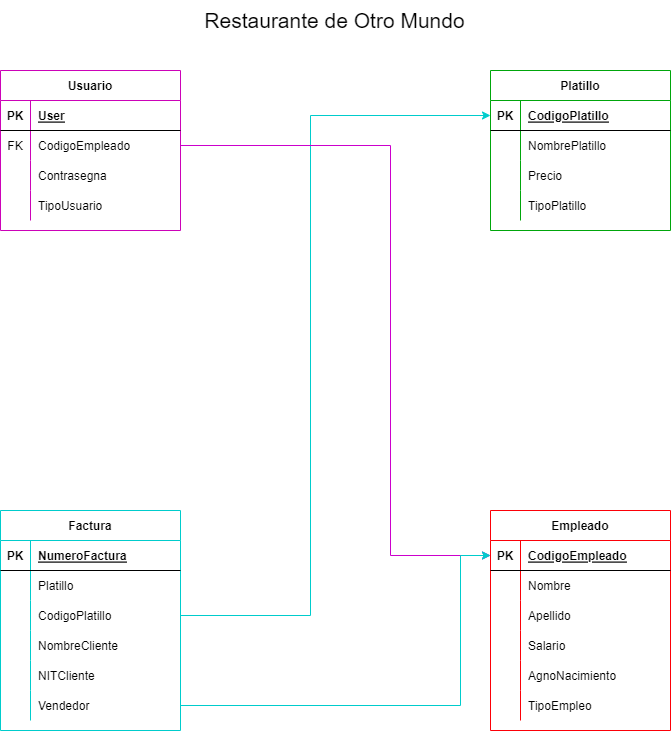

The diagram above was exported from draw.io. Its source (the exported page's mxGraphModel, read from the mxfile embedded in the PNG):
<mxGraphModel dx="1371" dy="778" grid="1" gridSize="10" guides="1" tooltips="1" connect="1" arrows="1" fold="1" page="1" pageScale="1" pageWidth="827" pageHeight="1169" math="0" shadow="0">
  <root>
    <mxCell id="0" />
    <mxCell id="1" parent="0" />
    <mxCell id="Dn21NSnjtzwfkborJ6o6-1" value="Usuario" style="shape=table;startSize=30;container=1;collapsible=1;childLayout=tableLayout;fixedRows=1;rowLines=0;fontStyle=1;align=center;resizeLast=1;strokeColor=#CC02B8;" vertex="1" parent="1">
      <mxGeometry x="80" y="80" width="180" height="160" as="geometry" />
    </mxCell>
    <mxCell id="Dn21NSnjtzwfkborJ6o6-2" value="" style="shape=tableRow;horizontal=0;startSize=0;swimlaneHead=0;swimlaneBody=0;fillColor=none;collapsible=0;dropTarget=0;points=[[0,0.5],[1,0.5]];portConstraint=eastwest;top=0;left=0;right=0;bottom=1;" vertex="1" parent="Dn21NSnjtzwfkborJ6o6-1">
      <mxGeometry y="30" width="180" height="30" as="geometry" />
    </mxCell>
    <mxCell id="Dn21NSnjtzwfkborJ6o6-3" value="PK" style="shape=partialRectangle;connectable=0;fillColor=none;top=0;left=0;bottom=0;right=0;fontStyle=1;overflow=hidden;" vertex="1" parent="Dn21NSnjtzwfkborJ6o6-2">
      <mxGeometry width="30" height="30" as="geometry">
        <mxRectangle width="30" height="30" as="alternateBounds" />
      </mxGeometry>
    </mxCell>
    <mxCell id="Dn21NSnjtzwfkborJ6o6-4" value="User" style="shape=partialRectangle;connectable=0;fillColor=none;top=0;left=0;bottom=0;right=0;align=left;spacingLeft=6;fontStyle=5;overflow=hidden;" vertex="1" parent="Dn21NSnjtzwfkborJ6o6-2">
      <mxGeometry x="30" width="150" height="30" as="geometry">
        <mxRectangle width="150" height="30" as="alternateBounds" />
      </mxGeometry>
    </mxCell>
    <mxCell id="Dn21NSnjtzwfkborJ6o6-5" value="" style="shape=tableRow;horizontal=0;startSize=0;swimlaneHead=0;swimlaneBody=0;fillColor=none;collapsible=0;dropTarget=0;points=[[0,0.5],[1,0.5]];portConstraint=eastwest;top=0;left=0;right=0;bottom=0;" vertex="1" parent="Dn21NSnjtzwfkborJ6o6-1">
      <mxGeometry y="60" width="180" height="30" as="geometry" />
    </mxCell>
    <mxCell id="Dn21NSnjtzwfkborJ6o6-6" value="FK" style="shape=partialRectangle;connectable=0;fillColor=none;top=0;left=0;bottom=0;right=0;editable=1;overflow=hidden;" vertex="1" parent="Dn21NSnjtzwfkborJ6o6-5">
      <mxGeometry width="30" height="30" as="geometry">
        <mxRectangle width="30" height="30" as="alternateBounds" />
      </mxGeometry>
    </mxCell>
    <mxCell id="Dn21NSnjtzwfkborJ6o6-7" value="CodigoEmpleado" style="shape=partialRectangle;connectable=0;fillColor=none;top=0;left=0;bottom=0;right=0;align=left;spacingLeft=6;overflow=hidden;" vertex="1" parent="Dn21NSnjtzwfkborJ6o6-5">
      <mxGeometry x="30" width="150" height="30" as="geometry">
        <mxRectangle width="150" height="30" as="alternateBounds" />
      </mxGeometry>
    </mxCell>
    <mxCell id="Dn21NSnjtzwfkborJ6o6-11" value="" style="shape=tableRow;horizontal=0;startSize=0;swimlaneHead=0;swimlaneBody=0;fillColor=none;collapsible=0;dropTarget=0;points=[[0,0.5],[1,0.5]];portConstraint=eastwest;top=0;left=0;right=0;bottom=0;" vertex="1" parent="Dn21NSnjtzwfkborJ6o6-1">
      <mxGeometry y="90" width="180" height="30" as="geometry" />
    </mxCell>
    <mxCell id="Dn21NSnjtzwfkborJ6o6-12" value="" style="shape=partialRectangle;connectable=0;fillColor=none;top=0;left=0;bottom=0;right=0;editable=1;overflow=hidden;" vertex="1" parent="Dn21NSnjtzwfkborJ6o6-11">
      <mxGeometry width="30" height="30" as="geometry">
        <mxRectangle width="30" height="30" as="alternateBounds" />
      </mxGeometry>
    </mxCell>
    <mxCell id="Dn21NSnjtzwfkborJ6o6-13" value="Contrasegna" style="shape=partialRectangle;connectable=0;fillColor=none;top=0;left=0;bottom=0;right=0;align=left;spacingLeft=6;overflow=hidden;" vertex="1" parent="Dn21NSnjtzwfkborJ6o6-11">
      <mxGeometry x="30" width="150" height="30" as="geometry">
        <mxRectangle width="150" height="30" as="alternateBounds" />
      </mxGeometry>
    </mxCell>
    <mxCell id="Dn21NSnjtzwfkborJ6o6-53" style="shape=tableRow;horizontal=0;startSize=0;swimlaneHead=0;swimlaneBody=0;fillColor=none;collapsible=0;dropTarget=0;points=[[0,0.5],[1,0.5]];portConstraint=eastwest;top=0;left=0;right=0;bottom=0;" vertex="1" parent="Dn21NSnjtzwfkborJ6o6-1">
      <mxGeometry y="120" width="180" height="30" as="geometry" />
    </mxCell>
    <mxCell id="Dn21NSnjtzwfkborJ6o6-54" style="shape=partialRectangle;connectable=0;fillColor=none;top=0;left=0;bottom=0;right=0;editable=1;overflow=hidden;" vertex="1" parent="Dn21NSnjtzwfkborJ6o6-53">
      <mxGeometry width="30" height="30" as="geometry">
        <mxRectangle width="30" height="30" as="alternateBounds" />
      </mxGeometry>
    </mxCell>
    <mxCell id="Dn21NSnjtzwfkborJ6o6-55" value="TipoUsuario" style="shape=partialRectangle;connectable=0;fillColor=none;top=0;left=0;bottom=0;right=0;align=left;spacingLeft=6;overflow=hidden;" vertex="1" parent="Dn21NSnjtzwfkborJ6o6-53">
      <mxGeometry x="30" width="150" height="30" as="geometry">
        <mxRectangle width="150" height="30" as="alternateBounds" />
      </mxGeometry>
    </mxCell>
    <mxCell id="Dn21NSnjtzwfkborJ6o6-14" value="Platillo" style="shape=table;startSize=30;container=1;collapsible=1;childLayout=tableLayout;fixedRows=1;rowLines=0;fontStyle=1;align=center;resizeLast=1;strokeColor=#00A60B;" vertex="1" parent="1">
      <mxGeometry x="570" y="80" width="180" height="160" as="geometry" />
    </mxCell>
    <mxCell id="Dn21NSnjtzwfkborJ6o6-15" value="" style="shape=tableRow;horizontal=0;startSize=0;swimlaneHead=0;swimlaneBody=0;fillColor=none;collapsible=0;dropTarget=0;points=[[0,0.5],[1,0.5]];portConstraint=eastwest;top=0;left=0;right=0;bottom=1;" vertex="1" parent="Dn21NSnjtzwfkborJ6o6-14">
      <mxGeometry y="30" width="180" height="30" as="geometry" />
    </mxCell>
    <mxCell id="Dn21NSnjtzwfkborJ6o6-16" value="PK" style="shape=partialRectangle;connectable=0;fillColor=none;top=0;left=0;bottom=0;right=0;fontStyle=1;overflow=hidden;" vertex="1" parent="Dn21NSnjtzwfkborJ6o6-15">
      <mxGeometry width="30" height="30" as="geometry">
        <mxRectangle width="30" height="30" as="alternateBounds" />
      </mxGeometry>
    </mxCell>
    <mxCell id="Dn21NSnjtzwfkborJ6o6-17" value="CodigoPlatillo" style="shape=partialRectangle;connectable=0;fillColor=none;top=0;left=0;bottom=0;right=0;align=left;spacingLeft=6;fontStyle=5;overflow=hidden;" vertex="1" parent="Dn21NSnjtzwfkborJ6o6-15">
      <mxGeometry x="30" width="150" height="30" as="geometry">
        <mxRectangle width="150" height="30" as="alternateBounds" />
      </mxGeometry>
    </mxCell>
    <mxCell id="Dn21NSnjtzwfkborJ6o6-18" value="" style="shape=tableRow;horizontal=0;startSize=0;swimlaneHead=0;swimlaneBody=0;fillColor=none;collapsible=0;dropTarget=0;points=[[0,0.5],[1,0.5]];portConstraint=eastwest;top=0;left=0;right=0;bottom=0;" vertex="1" parent="Dn21NSnjtzwfkborJ6o6-14">
      <mxGeometry y="60" width="180" height="30" as="geometry" />
    </mxCell>
    <mxCell id="Dn21NSnjtzwfkborJ6o6-19" value="" style="shape=partialRectangle;connectable=0;fillColor=none;top=0;left=0;bottom=0;right=0;editable=1;overflow=hidden;" vertex="1" parent="Dn21NSnjtzwfkborJ6o6-18">
      <mxGeometry width="30" height="30" as="geometry">
        <mxRectangle width="30" height="30" as="alternateBounds" />
      </mxGeometry>
    </mxCell>
    <mxCell id="Dn21NSnjtzwfkborJ6o6-20" value="NombrePlatillo" style="shape=partialRectangle;connectable=0;fillColor=none;top=0;left=0;bottom=0;right=0;align=left;spacingLeft=6;overflow=hidden;" vertex="1" parent="Dn21NSnjtzwfkborJ6o6-18">
      <mxGeometry x="30" width="150" height="30" as="geometry">
        <mxRectangle width="150" height="30" as="alternateBounds" />
      </mxGeometry>
    </mxCell>
    <mxCell id="Dn21NSnjtzwfkborJ6o6-21" value="" style="shape=tableRow;horizontal=0;startSize=0;swimlaneHead=0;swimlaneBody=0;fillColor=none;collapsible=0;dropTarget=0;points=[[0,0.5],[1,0.5]];portConstraint=eastwest;top=0;left=0;right=0;bottom=0;" vertex="1" parent="Dn21NSnjtzwfkborJ6o6-14">
      <mxGeometry y="90" width="180" height="30" as="geometry" />
    </mxCell>
    <mxCell id="Dn21NSnjtzwfkborJ6o6-22" value="" style="shape=partialRectangle;connectable=0;fillColor=none;top=0;left=0;bottom=0;right=0;editable=1;overflow=hidden;" vertex="1" parent="Dn21NSnjtzwfkborJ6o6-21">
      <mxGeometry width="30" height="30" as="geometry">
        <mxRectangle width="30" height="30" as="alternateBounds" />
      </mxGeometry>
    </mxCell>
    <mxCell id="Dn21NSnjtzwfkborJ6o6-23" value="Precio" style="shape=partialRectangle;connectable=0;fillColor=none;top=0;left=0;bottom=0;right=0;align=left;spacingLeft=6;overflow=hidden;" vertex="1" parent="Dn21NSnjtzwfkborJ6o6-21">
      <mxGeometry x="30" width="150" height="30" as="geometry">
        <mxRectangle width="150" height="30" as="alternateBounds" />
      </mxGeometry>
    </mxCell>
    <mxCell id="Dn21NSnjtzwfkborJ6o6-24" value="" style="shape=tableRow;horizontal=0;startSize=0;swimlaneHead=0;swimlaneBody=0;fillColor=none;collapsible=0;dropTarget=0;points=[[0,0.5],[1,0.5]];portConstraint=eastwest;top=0;left=0;right=0;bottom=0;" vertex="1" parent="Dn21NSnjtzwfkborJ6o6-14">
      <mxGeometry y="120" width="180" height="30" as="geometry" />
    </mxCell>
    <mxCell id="Dn21NSnjtzwfkborJ6o6-25" value="" style="shape=partialRectangle;connectable=0;fillColor=none;top=0;left=0;bottom=0;right=0;editable=1;overflow=hidden;" vertex="1" parent="Dn21NSnjtzwfkborJ6o6-24">
      <mxGeometry width="30" height="30" as="geometry">
        <mxRectangle width="30" height="30" as="alternateBounds" />
      </mxGeometry>
    </mxCell>
    <mxCell id="Dn21NSnjtzwfkborJ6o6-26" value="TipoPlatillo" style="shape=partialRectangle;connectable=0;fillColor=none;top=0;left=0;bottom=0;right=0;align=left;spacingLeft=6;overflow=hidden;" vertex="1" parent="Dn21NSnjtzwfkborJ6o6-24">
      <mxGeometry x="30" width="150" height="30" as="geometry">
        <mxRectangle width="150" height="30" as="alternateBounds" />
      </mxGeometry>
    </mxCell>
    <mxCell id="Dn21NSnjtzwfkborJ6o6-27" value="Factura" style="shape=table;startSize=30;container=1;collapsible=1;childLayout=tableLayout;fixedRows=1;rowLines=0;fontStyle=1;align=center;resizeLast=1;strokeColor=#00CCCC;" vertex="1" parent="1">
      <mxGeometry x="80" y="520" width="180" height="220" as="geometry" />
    </mxCell>
    <mxCell id="Dn21NSnjtzwfkborJ6o6-28" value="" style="shape=tableRow;horizontal=0;startSize=0;swimlaneHead=0;swimlaneBody=0;fillColor=none;collapsible=0;dropTarget=0;points=[[0,0.5],[1,0.5]];portConstraint=eastwest;top=0;left=0;right=0;bottom=1;" vertex="1" parent="Dn21NSnjtzwfkborJ6o6-27">
      <mxGeometry y="30" width="180" height="30" as="geometry" />
    </mxCell>
    <mxCell id="Dn21NSnjtzwfkborJ6o6-29" value="PK" style="shape=partialRectangle;connectable=0;fillColor=none;top=0;left=0;bottom=0;right=0;fontStyle=1;overflow=hidden;" vertex="1" parent="Dn21NSnjtzwfkborJ6o6-28">
      <mxGeometry width="30" height="30" as="geometry">
        <mxRectangle width="30" height="30" as="alternateBounds" />
      </mxGeometry>
    </mxCell>
    <mxCell id="Dn21NSnjtzwfkborJ6o6-30" value="NumeroFactura" style="shape=partialRectangle;connectable=0;fillColor=none;top=0;left=0;bottom=0;right=0;align=left;spacingLeft=6;fontStyle=5;overflow=hidden;" vertex="1" parent="Dn21NSnjtzwfkborJ6o6-28">
      <mxGeometry x="30" width="150" height="30" as="geometry">
        <mxRectangle width="150" height="30" as="alternateBounds" />
      </mxGeometry>
    </mxCell>
    <mxCell id="Dn21NSnjtzwfkborJ6o6-31" value="" style="shape=tableRow;horizontal=0;startSize=0;swimlaneHead=0;swimlaneBody=0;fillColor=none;collapsible=0;dropTarget=0;points=[[0,0.5],[1,0.5]];portConstraint=eastwest;top=0;left=0;right=0;bottom=0;" vertex="1" parent="Dn21NSnjtzwfkborJ6o6-27">
      <mxGeometry y="60" width="180" height="30" as="geometry" />
    </mxCell>
    <mxCell id="Dn21NSnjtzwfkborJ6o6-32" value="" style="shape=partialRectangle;connectable=0;fillColor=none;top=0;left=0;bottom=0;right=0;editable=1;overflow=hidden;" vertex="1" parent="Dn21NSnjtzwfkborJ6o6-31">
      <mxGeometry width="30" height="30" as="geometry">
        <mxRectangle width="30" height="30" as="alternateBounds" />
      </mxGeometry>
    </mxCell>
    <mxCell id="Dn21NSnjtzwfkborJ6o6-33" value="Platillo" style="shape=partialRectangle;connectable=0;fillColor=none;top=0;left=0;bottom=0;right=0;align=left;spacingLeft=6;overflow=hidden;verticalAlign=middle;" vertex="1" parent="Dn21NSnjtzwfkborJ6o6-31">
      <mxGeometry x="30" width="150" height="30" as="geometry">
        <mxRectangle width="150" height="30" as="alternateBounds" />
      </mxGeometry>
    </mxCell>
    <mxCell id="Dn21NSnjtzwfkborJ6o6-70" style="shape=tableRow;horizontal=0;startSize=0;swimlaneHead=0;swimlaneBody=0;fillColor=none;collapsible=0;dropTarget=0;points=[[0,0.5],[1,0.5]];portConstraint=eastwest;top=0;left=0;right=0;bottom=0;" vertex="1" parent="Dn21NSnjtzwfkborJ6o6-27">
      <mxGeometry y="90" width="180" height="30" as="geometry" />
    </mxCell>
    <mxCell id="Dn21NSnjtzwfkborJ6o6-71" style="shape=partialRectangle;connectable=0;fillColor=none;top=0;left=0;bottom=0;right=0;editable=1;overflow=hidden;" vertex="1" parent="Dn21NSnjtzwfkborJ6o6-70">
      <mxGeometry width="30" height="30" as="geometry">
        <mxRectangle width="30" height="30" as="alternateBounds" />
      </mxGeometry>
    </mxCell>
    <mxCell id="Dn21NSnjtzwfkborJ6o6-72" value="CodigoPlatillo" style="shape=partialRectangle;connectable=0;fillColor=none;top=0;left=0;bottom=0;right=0;align=left;spacingLeft=6;overflow=hidden;verticalAlign=middle;" vertex="1" parent="Dn21NSnjtzwfkborJ6o6-70">
      <mxGeometry x="30" width="150" height="30" as="geometry">
        <mxRectangle width="150" height="30" as="alternateBounds" />
      </mxGeometry>
    </mxCell>
    <mxCell id="Dn21NSnjtzwfkborJ6o6-34" value="" style="shape=tableRow;horizontal=0;startSize=0;swimlaneHead=0;swimlaneBody=0;fillColor=none;collapsible=0;dropTarget=0;points=[[0,0.5],[1,0.5]];portConstraint=eastwest;top=0;left=0;right=0;bottom=0;" vertex="1" parent="Dn21NSnjtzwfkborJ6o6-27">
      <mxGeometry y="120" width="180" height="30" as="geometry" />
    </mxCell>
    <mxCell id="Dn21NSnjtzwfkborJ6o6-35" value="" style="shape=partialRectangle;connectable=0;fillColor=none;top=0;left=0;bottom=0;right=0;editable=1;overflow=hidden;" vertex="1" parent="Dn21NSnjtzwfkborJ6o6-34">
      <mxGeometry width="30" height="30" as="geometry">
        <mxRectangle width="30" height="30" as="alternateBounds" />
      </mxGeometry>
    </mxCell>
    <mxCell id="Dn21NSnjtzwfkborJ6o6-36" value="NombreCliente" style="shape=partialRectangle;connectable=0;fillColor=none;top=0;left=0;bottom=0;right=0;align=left;spacingLeft=6;overflow=hidden;" vertex="1" parent="Dn21NSnjtzwfkborJ6o6-34">
      <mxGeometry x="30" width="150" height="30" as="geometry">
        <mxRectangle width="150" height="30" as="alternateBounds" />
      </mxGeometry>
    </mxCell>
    <mxCell id="Dn21NSnjtzwfkborJ6o6-56" style="shape=tableRow;horizontal=0;startSize=0;swimlaneHead=0;swimlaneBody=0;fillColor=none;collapsible=0;dropTarget=0;points=[[0,0.5],[1,0.5]];portConstraint=eastwest;top=0;left=0;right=0;bottom=0;" vertex="1" parent="Dn21NSnjtzwfkborJ6o6-27">
      <mxGeometry y="150" width="180" height="30" as="geometry" />
    </mxCell>
    <mxCell id="Dn21NSnjtzwfkborJ6o6-57" style="shape=partialRectangle;connectable=0;fillColor=none;top=0;left=0;bottom=0;right=0;editable=1;overflow=hidden;" vertex="1" parent="Dn21NSnjtzwfkborJ6o6-56">
      <mxGeometry width="30" height="30" as="geometry">
        <mxRectangle width="30" height="30" as="alternateBounds" />
      </mxGeometry>
    </mxCell>
    <mxCell id="Dn21NSnjtzwfkborJ6o6-58" value="NITCliente" style="shape=partialRectangle;connectable=0;fillColor=none;top=0;left=0;bottom=0;right=0;align=left;spacingLeft=6;overflow=hidden;" vertex="1" parent="Dn21NSnjtzwfkborJ6o6-56">
      <mxGeometry x="30" width="150" height="30" as="geometry">
        <mxRectangle width="150" height="30" as="alternateBounds" />
      </mxGeometry>
    </mxCell>
    <mxCell id="Dn21NSnjtzwfkborJ6o6-59" style="shape=tableRow;horizontal=0;startSize=0;swimlaneHead=0;swimlaneBody=0;fillColor=none;collapsible=0;dropTarget=0;points=[[0,0.5],[1,0.5]];portConstraint=eastwest;top=0;left=0;right=0;bottom=0;" vertex="1" parent="Dn21NSnjtzwfkborJ6o6-27">
      <mxGeometry y="180" width="180" height="30" as="geometry" />
    </mxCell>
    <mxCell id="Dn21NSnjtzwfkborJ6o6-60" style="shape=partialRectangle;connectable=0;fillColor=none;top=0;left=0;bottom=0;right=0;editable=1;overflow=hidden;" vertex="1" parent="Dn21NSnjtzwfkborJ6o6-59">
      <mxGeometry width="30" height="30" as="geometry">
        <mxRectangle width="30" height="30" as="alternateBounds" />
      </mxGeometry>
    </mxCell>
    <mxCell id="Dn21NSnjtzwfkborJ6o6-61" value="Vendedor" style="shape=partialRectangle;connectable=0;fillColor=none;top=0;left=0;bottom=0;right=0;align=left;spacingLeft=6;overflow=hidden;" vertex="1" parent="Dn21NSnjtzwfkborJ6o6-59">
      <mxGeometry x="30" width="150" height="30" as="geometry">
        <mxRectangle width="150" height="30" as="alternateBounds" />
      </mxGeometry>
    </mxCell>
    <mxCell id="Dn21NSnjtzwfkborJ6o6-40" value="Empleado" style="shape=table;startSize=30;container=1;collapsible=1;childLayout=tableLayout;fixedRows=1;rowLines=0;fontStyle=1;align=center;resizeLast=1;strokeColor=#FC0008;" vertex="1" parent="1">
      <mxGeometry x="570" y="520" width="180" height="220" as="geometry" />
    </mxCell>
    <mxCell id="Dn21NSnjtzwfkborJ6o6-41" value="" style="shape=tableRow;horizontal=0;startSize=0;swimlaneHead=0;swimlaneBody=0;fillColor=none;collapsible=0;dropTarget=0;points=[[0,0.5],[1,0.5]];portConstraint=eastwest;top=0;left=0;right=0;bottom=1;" vertex="1" parent="Dn21NSnjtzwfkborJ6o6-40">
      <mxGeometry y="30" width="180" height="30" as="geometry" />
    </mxCell>
    <mxCell id="Dn21NSnjtzwfkborJ6o6-42" value="PK" style="shape=partialRectangle;connectable=0;fillColor=none;top=0;left=0;bottom=0;right=0;fontStyle=1;overflow=hidden;" vertex="1" parent="Dn21NSnjtzwfkborJ6o6-41">
      <mxGeometry width="30" height="30" as="geometry">
        <mxRectangle width="30" height="30" as="alternateBounds" />
      </mxGeometry>
    </mxCell>
    <mxCell id="Dn21NSnjtzwfkborJ6o6-43" value="CodigoEmpleado" style="shape=partialRectangle;connectable=0;fillColor=none;top=0;left=0;bottom=0;right=0;align=left;spacingLeft=6;fontStyle=5;overflow=hidden;strokeColor=#FC0008;" vertex="1" parent="Dn21NSnjtzwfkborJ6o6-41">
      <mxGeometry x="30" width="150" height="30" as="geometry">
        <mxRectangle width="150" height="30" as="alternateBounds" />
      </mxGeometry>
    </mxCell>
    <mxCell id="Dn21NSnjtzwfkborJ6o6-44" value="" style="shape=tableRow;horizontal=0;startSize=0;swimlaneHead=0;swimlaneBody=0;fillColor=none;collapsible=0;dropTarget=0;points=[[0,0.5],[1,0.5]];portConstraint=eastwest;top=0;left=0;right=0;bottom=0;" vertex="1" parent="Dn21NSnjtzwfkborJ6o6-40">
      <mxGeometry y="60" width="180" height="30" as="geometry" />
    </mxCell>
    <mxCell id="Dn21NSnjtzwfkborJ6o6-45" value="" style="shape=partialRectangle;connectable=0;fillColor=none;top=0;left=0;bottom=0;right=0;editable=1;overflow=hidden;" vertex="1" parent="Dn21NSnjtzwfkborJ6o6-44">
      <mxGeometry width="30" height="30" as="geometry">
        <mxRectangle width="30" height="30" as="alternateBounds" />
      </mxGeometry>
    </mxCell>
    <mxCell id="Dn21NSnjtzwfkborJ6o6-46" value="Nombre" style="shape=partialRectangle;connectable=0;fillColor=none;top=0;left=0;bottom=0;right=0;align=left;spacingLeft=6;overflow=hidden;" vertex="1" parent="Dn21NSnjtzwfkborJ6o6-44">
      <mxGeometry x="30" width="150" height="30" as="geometry">
        <mxRectangle width="150" height="30" as="alternateBounds" />
      </mxGeometry>
    </mxCell>
    <mxCell id="Dn21NSnjtzwfkborJ6o6-47" value="" style="shape=tableRow;horizontal=0;startSize=0;swimlaneHead=0;swimlaneBody=0;fillColor=none;collapsible=0;dropTarget=0;points=[[0,0.5],[1,0.5]];portConstraint=eastwest;top=0;left=0;right=0;bottom=0;" vertex="1" parent="Dn21NSnjtzwfkborJ6o6-40">
      <mxGeometry y="90" width="180" height="30" as="geometry" />
    </mxCell>
    <mxCell id="Dn21NSnjtzwfkborJ6o6-48" value="" style="shape=partialRectangle;connectable=0;fillColor=none;top=0;left=0;bottom=0;right=0;editable=1;overflow=hidden;" vertex="1" parent="Dn21NSnjtzwfkborJ6o6-47">
      <mxGeometry width="30" height="30" as="geometry">
        <mxRectangle width="30" height="30" as="alternateBounds" />
      </mxGeometry>
    </mxCell>
    <mxCell id="Dn21NSnjtzwfkborJ6o6-49" value="Apellido" style="shape=partialRectangle;connectable=0;fillColor=none;top=0;left=0;bottom=0;right=0;align=left;spacingLeft=6;overflow=hidden;" vertex="1" parent="Dn21NSnjtzwfkborJ6o6-47">
      <mxGeometry x="30" width="150" height="30" as="geometry">
        <mxRectangle width="150" height="30" as="alternateBounds" />
      </mxGeometry>
    </mxCell>
    <mxCell id="Dn21NSnjtzwfkborJ6o6-50" value="" style="shape=tableRow;horizontal=0;startSize=0;swimlaneHead=0;swimlaneBody=0;fillColor=none;collapsible=0;dropTarget=0;points=[[0,0.5],[1,0.5]];portConstraint=eastwest;top=0;left=0;right=0;bottom=0;" vertex="1" parent="Dn21NSnjtzwfkborJ6o6-40">
      <mxGeometry y="120" width="180" height="30" as="geometry" />
    </mxCell>
    <mxCell id="Dn21NSnjtzwfkborJ6o6-51" value="" style="shape=partialRectangle;connectable=0;fillColor=none;top=0;left=0;bottom=0;right=0;editable=1;overflow=hidden;" vertex="1" parent="Dn21NSnjtzwfkborJ6o6-50">
      <mxGeometry width="30" height="30" as="geometry">
        <mxRectangle width="30" height="30" as="alternateBounds" />
      </mxGeometry>
    </mxCell>
    <mxCell id="Dn21NSnjtzwfkborJ6o6-52" value="Salario" style="shape=partialRectangle;connectable=0;fillColor=none;top=0;left=0;bottom=0;right=0;align=left;spacingLeft=6;overflow=hidden;" vertex="1" parent="Dn21NSnjtzwfkborJ6o6-50">
      <mxGeometry x="30" width="150" height="30" as="geometry">
        <mxRectangle width="150" height="30" as="alternateBounds" />
      </mxGeometry>
    </mxCell>
    <mxCell id="Dn21NSnjtzwfkborJ6o6-63" style="shape=tableRow;horizontal=0;startSize=0;swimlaneHead=0;swimlaneBody=0;fillColor=none;collapsible=0;dropTarget=0;points=[[0,0.5],[1,0.5]];portConstraint=eastwest;top=0;left=0;right=0;bottom=0;" vertex="1" parent="Dn21NSnjtzwfkborJ6o6-40">
      <mxGeometry y="150" width="180" height="30" as="geometry" />
    </mxCell>
    <mxCell id="Dn21NSnjtzwfkborJ6o6-64" style="shape=partialRectangle;connectable=0;fillColor=none;top=0;left=0;bottom=0;right=0;editable=1;overflow=hidden;" vertex="1" parent="Dn21NSnjtzwfkborJ6o6-63">
      <mxGeometry width="30" height="30" as="geometry">
        <mxRectangle width="30" height="30" as="alternateBounds" />
      </mxGeometry>
    </mxCell>
    <mxCell id="Dn21NSnjtzwfkborJ6o6-65" value="AgnoNacimiento" style="shape=partialRectangle;connectable=0;fillColor=none;top=0;left=0;bottom=0;right=0;align=left;spacingLeft=6;overflow=hidden;" vertex="1" parent="Dn21NSnjtzwfkborJ6o6-63">
      <mxGeometry x="30" width="150" height="30" as="geometry">
        <mxRectangle width="150" height="30" as="alternateBounds" />
      </mxGeometry>
    </mxCell>
    <mxCell id="Dn21NSnjtzwfkborJ6o6-66" style="shape=tableRow;horizontal=0;startSize=0;swimlaneHead=0;swimlaneBody=0;fillColor=none;collapsible=0;dropTarget=0;points=[[0,0.5],[1,0.5]];portConstraint=eastwest;top=0;left=0;right=0;bottom=0;" vertex="1" parent="Dn21NSnjtzwfkborJ6o6-40">
      <mxGeometry y="180" width="180" height="30" as="geometry" />
    </mxCell>
    <mxCell id="Dn21NSnjtzwfkborJ6o6-67" style="shape=partialRectangle;connectable=0;fillColor=none;top=0;left=0;bottom=0;right=0;editable=1;overflow=hidden;" vertex="1" parent="Dn21NSnjtzwfkborJ6o6-66">
      <mxGeometry width="30" height="30" as="geometry">
        <mxRectangle width="30" height="30" as="alternateBounds" />
      </mxGeometry>
    </mxCell>
    <mxCell id="Dn21NSnjtzwfkborJ6o6-68" value="TipoEmpleo" style="shape=partialRectangle;connectable=0;fillColor=none;top=0;left=0;bottom=0;right=0;align=left;spacingLeft=6;overflow=hidden;" vertex="1" parent="Dn21NSnjtzwfkborJ6o6-66">
      <mxGeometry x="30" width="150" height="30" as="geometry">
        <mxRectangle width="150" height="30" as="alternateBounds" />
      </mxGeometry>
    </mxCell>
    <mxCell id="Dn21NSnjtzwfkborJ6o6-75" style="edgeStyle=orthogonalEdgeStyle;rounded=0;orthogonalLoop=1;jettySize=auto;html=1;exitX=1;exitY=0.5;exitDx=0;exitDy=0;entryX=0;entryY=0.5;entryDx=0;entryDy=0;strokeColor=#00CCCC;" edge="1" parent="1" source="Dn21NSnjtzwfkborJ6o6-70" target="Dn21NSnjtzwfkborJ6o6-15">
      <mxGeometry relative="1" as="geometry">
        <Array as="points">
          <mxPoint x="390" y="625" />
          <mxPoint x="390" y="125" />
        </Array>
      </mxGeometry>
    </mxCell>
    <mxCell id="Dn21NSnjtzwfkborJ6o6-76" style="edgeStyle=orthogonalEdgeStyle;rounded=0;orthogonalLoop=1;jettySize=auto;html=1;exitX=1;exitY=0.5;exitDx=0;exitDy=0;entryX=0;entryY=0.5;entryDx=0;entryDy=0;strokeColor=#CC00CC;" edge="1" parent="1" source="Dn21NSnjtzwfkborJ6o6-5" target="Dn21NSnjtzwfkborJ6o6-41">
      <mxGeometry relative="1" as="geometry">
        <Array as="points">
          <mxPoint x="470" y="155" />
          <mxPoint x="470" y="565" />
        </Array>
      </mxGeometry>
    </mxCell>
    <mxCell id="Dn21NSnjtzwfkborJ6o6-77" style="edgeStyle=orthogonalEdgeStyle;rounded=0;orthogonalLoop=1;jettySize=auto;html=1;exitX=1;exitY=0.5;exitDx=0;exitDy=0;entryX=0;entryY=0.5;entryDx=0;entryDy=0;fillColor=#FF0008;strokeColor=#00CCCC;" edge="1" parent="1" source="Dn21NSnjtzwfkborJ6o6-59" target="Dn21NSnjtzwfkborJ6o6-41">
      <mxGeometry relative="1" as="geometry">
        <Array as="points">
          <mxPoint x="540" y="715" />
          <mxPoint x="540" y="565" />
        </Array>
      </mxGeometry>
    </mxCell>
    <mxCell id="Dn21NSnjtzwfkborJ6o6-78" value="Restaurante de Otro Mundo" style="text;html=1;align=center;verticalAlign=middle;resizable=0;points=[];autosize=1;strokeColor=none;fillColor=none;fontSize=21;" vertex="1" parent="1">
      <mxGeometry x="274" y="10" width="280" height="40" as="geometry" />
    </mxCell>
  </root>
</mxGraphModel>